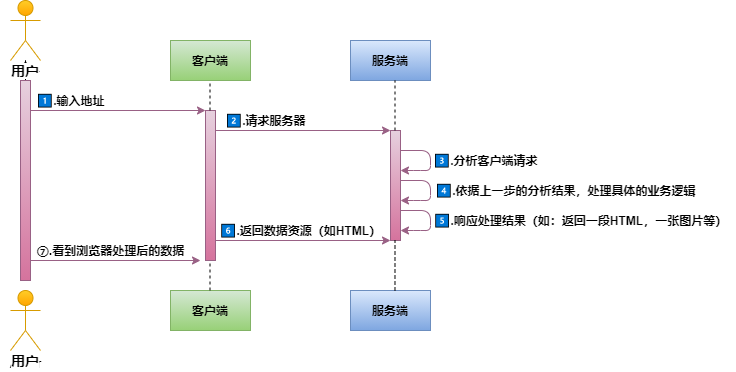

The diagram above was exported from draw.io. Its source (the exported page's mxGraphModel, read from the mxfile embedded in the PNG):
<mxGraphModel dx="894" dy="599" grid="1" gridSize="10" guides="1" tooltips="1" connect="1" arrows="1" fold="1" page="1" pageScale="1" pageWidth="827" pageHeight="1169" math="0" shadow="0">
  <root>
    <mxCell id="0" />
    <mxCell id="1" parent="0" />
    <mxCell id="6" value="Actor" style="shape=umlActor;verticalLabelPosition=bottom;verticalAlign=top;html=1;outlineConnect=0;gradientColor=#ffa500;fillColor=#ffcd28;strokeColor=#d79b00;" vertex="1" parent="1">
      <mxGeometry x="100" y="170" width="30" height="60" as="geometry" />
    </mxCell>
    <mxCell id="18" value="Actor" style="shape=umlActor;verticalLabelPosition=bottom;verticalAlign=top;html=1;outlineConnect=0;gradientColor=#ffa500;fillColor=#ffcd28;strokeColor=#d79b00;fontStyle=1" vertex="1" parent="1">
      <mxGeometry x="100" y="460" width="30" height="60" as="geometry" />
    </mxCell>
    <mxCell id="22" value="客户端" style="rounded=0;whiteSpace=wrap;html=1;gradientColor=#97d077;fillColor=#d5e8d4;strokeColor=#82b366;fontStyle=1;fontColor=#000000;" vertex="1" parent="1">
      <mxGeometry x="260" y="210" width="80" height="40" as="geometry" />
    </mxCell>
    <mxCell id="23" value="客户端" style="rounded=0;whiteSpace=wrap;html=1;gradientColor=#97d077;fillColor=#d5e8d4;strokeColor=#82b366;fontColor=#000000;fontStyle=1" vertex="1" parent="1">
      <mxGeometry x="260" y="460" width="80" height="40" as="geometry" />
    </mxCell>
    <mxCell id="25" value="服务端" style="rounded=0;whiteSpace=wrap;html=1;gradientColor=#7ea6e0;fillColor=#dae8fc;strokeColor=#6c8ebf;fontColor=#000000;fontStyle=1" vertex="1" parent="1">
      <mxGeometry x="440" y="460" width="80" height="40" as="geometry" />
    </mxCell>
    <mxCell id="26" value="服务端" style="rounded=0;whiteSpace=wrap;html=1;gradientColor=#7ea6e0;fillColor=#dae8fc;strokeColor=#6c8ebf;fontColor=#000000;fontStyle=1" vertex="1" parent="1">
      <mxGeometry x="440" y="210" width="80" height="40" as="geometry" />
    </mxCell>
    <mxCell id="27" value="" style="endArrow=classic;html=1;entryX=0;entryY=0;entryDx=0;entryDy=0;gradientColor=#d5739d;fillColor=#e6d0de;strokeColor=#996185;" edge="1" parent="1" target="38">
      <mxGeometry width="50" height="50" relative="1" as="geometry">
        <mxPoint x="120" y="280" as="sourcePoint" />
        <mxPoint x="300" y="280" as="targetPoint" />
      </mxGeometry>
    </mxCell>
    <mxCell id="28" value="" style="endArrow=classic;html=1;gradientColor=#d5739d;fillColor=#e6d0de;strokeColor=#996185;" edge="1" parent="1">
      <mxGeometry width="50" height="50" relative="1" as="geometry">
        <mxPoint x="120" y="430" as="sourcePoint" />
        <mxPoint x="290" y="430" as="targetPoint" />
      </mxGeometry>
    </mxCell>
    <mxCell id="29" value="" style="endArrow=classic;html=1;gradientColor=#d5739d;fillColor=#e6d0de;strokeColor=#996185;" edge="1" parent="1">
      <mxGeometry width="50" height="50" relative="1" as="geometry">
        <mxPoint x="300" y="410" as="sourcePoint" />
        <mxPoint x="480" y="410" as="targetPoint" />
      </mxGeometry>
    </mxCell>
    <mxCell id="30" value="" style="endArrow=classic;html=1;gradientColor=#d5739d;fillColor=#e6d0de;strokeColor=#996185;" edge="1" parent="1">
      <mxGeometry width="50" height="50" relative="1" as="geometry">
        <mxPoint x="300" y="300" as="sourcePoint" />
        <mxPoint x="480" y="300" as="targetPoint" />
      </mxGeometry>
    </mxCell>
    <mxCell id="31" value="" style="endArrow=classic;html=1;gradientColor=#d5739d;fillColor=#e6d0de;strokeColor=#996185;" edge="1" parent="1">
      <mxGeometry width="50" height="50" relative="1" as="geometry">
        <mxPoint x="490" y="320" as="sourcePoint" />
        <mxPoint x="490" y="340" as="targetPoint" />
        <Array as="points">
          <mxPoint x="520" y="320" />
          <mxPoint x="520" y="340" />
          <mxPoint x="510" y="340" />
        </Array>
      </mxGeometry>
    </mxCell>
    <mxCell id="35" value="" style="endArrow=classic;html=1;gradientColor=#d5739d;fillColor=#e6d0de;strokeColor=#996185;" edge="1" parent="1">
      <mxGeometry width="50" height="50" relative="1" as="geometry">
        <mxPoint x="490" y="380" as="sourcePoint" />
        <mxPoint x="490" y="400" as="targetPoint" />
        <Array as="points">
          <mxPoint x="520" y="380" />
          <mxPoint x="520" y="400" />
          <mxPoint x="510" y="400" />
        </Array>
      </mxGeometry>
    </mxCell>
    <mxCell id="44" value="" style="edgeStyle=orthogonalEdgeStyle;rounded=0;orthogonalLoop=1;jettySize=auto;html=1;fontColor=#000000;" edge="1" parent="1" source="37" target="6">
      <mxGeometry relative="1" as="geometry" />
    </mxCell>
    <mxCell id="37" value="" style="rounded=0;whiteSpace=wrap;html=1;gradientColor=#d5739d;fillColor=#e6d0de;strokeColor=#996185;" vertex="1" parent="1">
      <mxGeometry x="110" y="250" width="10" height="200" as="geometry" />
    </mxCell>
    <mxCell id="38" value="" style="rounded=0;whiteSpace=wrap;html=1;gradientColor=#d5739d;fillColor=#e6d0de;strokeColor=#996185;" vertex="1" parent="1">
      <mxGeometry x="295" y="280" width="10" height="150" as="geometry" />
    </mxCell>
    <mxCell id="39" value="" style="rounded=0;whiteSpace=wrap;html=1;gradientColor=#d5739d;fillColor=#e6d0de;strokeColor=#996185;" vertex="1" parent="1">
      <mxGeometry x="480" y="300" width="10" height="110" as="geometry" />
    </mxCell>
    <mxCell id="41" value="" style="endArrow=classic;html=1;" edge="1" parent="1" target="39">
      <mxGeometry width="50" height="50" relative="1" as="geometry">
        <mxPoint x="480" y="350" as="sourcePoint" />
        <mxPoint x="480" y="370" as="targetPoint" />
        <Array as="points" />
      </mxGeometry>
    </mxCell>
    <mxCell id="42" value="" style="endArrow=classic;html=1;gradientColor=#d5739d;fillColor=#e6d0de;strokeColor=#996185;" edge="1" parent="1">
      <mxGeometry width="50" height="50" relative="1" as="geometry">
        <mxPoint x="490" y="350" as="sourcePoint" />
        <mxPoint x="490" y="370" as="targetPoint" />
        <Array as="points">
          <mxPoint x="520" y="350" />
          <mxPoint x="520" y="370" />
          <mxPoint x="510" y="370" />
        </Array>
      </mxGeometry>
    </mxCell>
    <mxCell id="43" value="&lt;b&gt;&lt;font style=&quot;font-size: 14px&quot;&gt;用户&lt;/font&gt;&lt;/b&gt;" style="text;html=1;strokeColor=none;fillColor=none;align=center;verticalAlign=middle;whiteSpace=wrap;rounded=0;labelBackgroundColor=#FFFFFF;fontColor=#000000;" vertex="1" parent="1">
      <mxGeometry x="90" y="230" width="50" height="20" as="geometry" />
    </mxCell>
    <mxCell id="45" value="&lt;b&gt;&lt;font style=&quot;font-size: 14px&quot;&gt;用户&lt;/font&gt;&lt;/b&gt;" style="text;html=1;strokeColor=none;fillColor=none;align=center;verticalAlign=middle;whiteSpace=wrap;rounded=0;labelBackgroundColor=#FFFFFF;fontColor=#000000;" vertex="1" parent="1">
      <mxGeometry x="90" y="520" width="50" height="20" as="geometry" />
    </mxCell>
    <mxCell id="47" value="1⃣.输入地址" style="text;html=1;align=center;verticalAlign=middle;resizable=0;points=[];autosize=1;fontStyle=1;fontColor=#000000;" vertex="1" parent="1">
      <mxGeometry x="120" y="260" width="80" height="20" as="geometry" />
    </mxCell>
    <mxCell id="48" value="" style="endArrow=none;dashed=1;html=1;fontColor=#FFFFFF;" edge="1" parent="1">
      <mxGeometry width="50" height="50" relative="1" as="geometry">
        <mxPoint x="299.5" y="280" as="sourcePoint" />
        <mxPoint x="299.5" y="250" as="targetPoint" />
      </mxGeometry>
    </mxCell>
    <mxCell id="49" value="" style="endArrow=none;dashed=1;html=1;fontColor=#FFFFFF;exitX=0.45;exitY=0;exitDx=0;exitDy=0;exitPerimeter=0;" edge="1" parent="1" source="39">
      <mxGeometry width="50" height="50" relative="1" as="geometry">
        <mxPoint x="485" y="290" as="sourcePoint" />
        <mxPoint x="484.5" y="250" as="targetPoint" />
      </mxGeometry>
    </mxCell>
    <mxCell id="50" value="" style="endArrow=none;dashed=1;html=1;fontColor=#FFFFFF;exitX=0.556;exitY=0;exitDx=0;exitDy=0;exitPerimeter=0;" edge="1" parent="1" source="25">
      <mxGeometry width="50" height="50" relative="1" as="geometry">
        <mxPoint x="485" y="450" as="sourcePoint" />
        <mxPoint x="484.5" y="410" as="targetPoint" />
      </mxGeometry>
    </mxCell>
    <mxCell id="51" value="" style="endArrow=none;dashed=1;html=1;fontColor=#FFFFFF;" edge="1" parent="1">
      <mxGeometry width="50" height="50" relative="1" as="geometry">
        <mxPoint x="299.5" y="460" as="sourcePoint" />
        <mxPoint x="299.5" y="430" as="targetPoint" />
      </mxGeometry>
    </mxCell>
    <mxCell id="52" value="⑦.看到浏览器处理后的数据" style="text;html=1;align=center;verticalAlign=middle;resizable=0;points=[];autosize=1;fontStyle=1;fontColor=#000000;" vertex="1" parent="1">
      <mxGeometry x="120" y="410" width="160" height="20" as="geometry" />
    </mxCell>
    <mxCell id="53" value="2⃣.请求服务器" style="text;html=1;align=center;verticalAlign=middle;resizable=0;points=[];autosize=1;fontStyle=1;fontColor=#000000;" vertex="1" parent="1">
      <mxGeometry x="305" y="280" width="100" height="20" as="geometry" />
    </mxCell>
    <mxCell id="54" value="3⃣.分析客户端请求" style="text;html=1;align=center;verticalAlign=middle;resizable=0;points=[];autosize=1;fontStyle=1;fontColor=#000000;" vertex="1" parent="1">
      <mxGeometry x="515" y="320" width="120" height="20" as="geometry" />
    </mxCell>
    <mxCell id="55" value="4⃣.依据上一步的分析结果，处理具体的业务逻辑" style="text;html=1;align=center;verticalAlign=middle;resizable=0;points=[];autosize=1;fontStyle=1;fontColor=#000000;" vertex="1" parent="1">
      <mxGeometry x="515" y="350" width="280" height="20" as="geometry" />
    </mxCell>
    <mxCell id="56" value="5⃣.响应处理结果（如：返回一段HTML，一张图片等）" style="text;html=1;align=center;verticalAlign=middle;resizable=0;points=[];autosize=1;fontStyle=1;fontColor=#000000;" vertex="1" parent="1">
      <mxGeometry x="515" y="380" width="310" height="20" as="geometry" />
    </mxCell>
    <mxCell id="57" value="6⃣.返回数据资源（如HTML）" style="text;html=1;align=center;verticalAlign=middle;resizable=0;points=[];autosize=1;fontStyle=1;fontColor=#000000;" vertex="1" parent="1">
      <mxGeometry x="300" y="390" width="180" height="20" as="geometry" />
    </mxCell>
  </root>
</mxGraphModel>